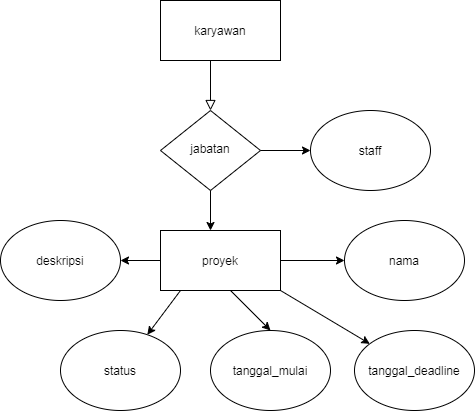

The diagram above was exported from draw.io. Its source (the exported page's mxGraphModel, read from the mxfile embedded in the PNG):
<mxGraphModel dx="1019" dy="465" grid="1" gridSize="10" guides="1" tooltips="1" connect="1" arrows="1" fold="1" page="1" pageScale="1" pageWidth="827" pageHeight="1169" math="0" shadow="0">
  <root>
    <mxCell id="WIyWlLk6GJQsqaUBKTNV-0" />
    <mxCell id="WIyWlLk6GJQsqaUBKTNV-1" parent="WIyWlLk6GJQsqaUBKTNV-0" />
    <mxCell id="WIyWlLk6GJQsqaUBKTNV-2" value="" style="rounded=0;html=1;jettySize=auto;orthogonalLoop=1;fontSize=11;endArrow=block;endFill=0;endSize=8;strokeWidth=1;shadow=0;labelBackgroundColor=none;edgeStyle=orthogonalEdgeStyle;" parent="WIyWlLk6GJQsqaUBKTNV-1" target="WIyWlLk6GJQsqaUBKTNV-6" edge="1">
      <mxGeometry relative="1" as="geometry">
        <mxPoint x="220" y="120" as="sourcePoint" />
      </mxGeometry>
    </mxCell>
    <mxCell id="WIyWlLk6GJQsqaUBKTNV-6" value="jabatan" style="rhombus;whiteSpace=wrap;html=1;shadow=0;fontFamily=Helvetica;fontSize=12;align=center;strokeWidth=1;spacing=6;spacingTop=-4;" parent="WIyWlLk6GJQsqaUBKTNV-1" vertex="1">
      <mxGeometry x="170" y="170" width="100" height="80" as="geometry" />
    </mxCell>
    <mxCell id="vjONRfgoUTk4HWTiL1Pg-0" value="" style="endArrow=classic;html=1;entryX=0;entryY=0.5;entryDx=0;entryDy=0;" edge="1" parent="WIyWlLk6GJQsqaUBKTNV-1">
      <mxGeometry width="50" height="50" relative="1" as="geometry">
        <mxPoint x="270" y="210" as="sourcePoint" />
        <mxPoint x="320" y="210" as="targetPoint" />
      </mxGeometry>
    </mxCell>
    <mxCell id="vjONRfgoUTk4HWTiL1Pg-1" value="staff&lt;br&gt;" style="ellipse;whiteSpace=wrap;html=1;" vertex="1" parent="WIyWlLk6GJQsqaUBKTNV-1">
      <mxGeometry x="320" y="170" width="120" height="80" as="geometry" />
    </mxCell>
    <mxCell id="vjONRfgoUTk4HWTiL1Pg-3" value="" style="endArrow=classic;html=1;entryX=0.5;entryY=0;entryDx=0;entryDy=0;" edge="1" parent="WIyWlLk6GJQsqaUBKTNV-1">
      <mxGeometry width="50" height="50" relative="1" as="geometry">
        <mxPoint x="220" y="250" as="sourcePoint" />
        <mxPoint x="220" y="290" as="targetPoint" />
      </mxGeometry>
    </mxCell>
    <mxCell id="vjONRfgoUTk4HWTiL1Pg-4" value="karyawan" style="rounded=0;whiteSpace=wrap;html=1;" vertex="1" parent="WIyWlLk6GJQsqaUBKTNV-1">
      <mxGeometry x="170" y="60" width="120" height="60" as="geometry" />
    </mxCell>
    <mxCell id="vjONRfgoUTk4HWTiL1Pg-8" value="proyek" style="rounded=0;whiteSpace=wrap;html=1;" vertex="1" parent="WIyWlLk6GJQsqaUBKTNV-1">
      <mxGeometry x="170" y="290" width="120" height="60" as="geometry" />
    </mxCell>
    <mxCell id="vjONRfgoUTk4HWTiL1Pg-9" value="nama" style="ellipse;whiteSpace=wrap;html=1;" vertex="1" parent="WIyWlLk6GJQsqaUBKTNV-1">
      <mxGeometry x="354" y="280" width="120" height="80" as="geometry" />
    </mxCell>
    <mxCell id="vjONRfgoUTk4HWTiL1Pg-10" value="deskripsi" style="ellipse;whiteSpace=wrap;html=1;" vertex="1" parent="WIyWlLk6GJQsqaUBKTNV-1">
      <mxGeometry x="10" y="280" width="120" height="80" as="geometry" />
    </mxCell>
    <mxCell id="vjONRfgoUTk4HWTiL1Pg-11" value="tanggal_mulai" style="ellipse;whiteSpace=wrap;html=1;" vertex="1" parent="WIyWlLk6GJQsqaUBKTNV-1">
      <mxGeometry x="220" y="390" width="120" height="80" as="geometry" />
    </mxCell>
    <mxCell id="vjONRfgoUTk4HWTiL1Pg-12" value="tanggal_deadline" style="ellipse;whiteSpace=wrap;html=1;" vertex="1" parent="WIyWlLk6GJQsqaUBKTNV-1">
      <mxGeometry x="364" y="390" width="120" height="80" as="geometry" />
    </mxCell>
    <mxCell id="vjONRfgoUTk4HWTiL1Pg-13" value="status" style="ellipse;whiteSpace=wrap;html=1;" vertex="1" parent="WIyWlLk6GJQsqaUBKTNV-1">
      <mxGeometry x="70" y="390" width="120" height="80" as="geometry" />
    </mxCell>
    <mxCell id="vjONRfgoUTk4HWTiL1Pg-16" value="" style="endArrow=classic;html=1;entryX=0;entryY=0.5;entryDx=0;entryDy=0;" edge="1" parent="WIyWlLk6GJQsqaUBKTNV-1" target="vjONRfgoUTk4HWTiL1Pg-9">
      <mxGeometry width="50" height="50" relative="1" as="geometry">
        <mxPoint x="290" y="320" as="sourcePoint" />
        <mxPoint x="340" y="270" as="targetPoint" />
      </mxGeometry>
    </mxCell>
    <mxCell id="vjONRfgoUTk4HWTiL1Pg-19" value="" style="endArrow=classic;html=1;" edge="1" parent="WIyWlLk6GJQsqaUBKTNV-1" target="vjONRfgoUTk4HWTiL1Pg-12">
      <mxGeometry width="50" height="50" relative="1" as="geometry">
        <mxPoint x="290" y="350" as="sourcePoint" />
        <mxPoint x="340" y="300" as="targetPoint" />
      </mxGeometry>
    </mxCell>
    <mxCell id="vjONRfgoUTk4HWTiL1Pg-20" value="" style="endArrow=classic;html=1;entryX=0.5;entryY=0;entryDx=0;entryDy=0;" edge="1" parent="WIyWlLk6GJQsqaUBKTNV-1" target="vjONRfgoUTk4HWTiL1Pg-11">
      <mxGeometry width="50" height="50" relative="1" as="geometry">
        <mxPoint x="240" y="350" as="sourcePoint" />
        <mxPoint x="329.302973189353" y="403.3152078742406" as="targetPoint" />
      </mxGeometry>
    </mxCell>
    <mxCell id="vjONRfgoUTk4HWTiL1Pg-21" value="" style="endArrow=classic;html=1;" edge="1" parent="WIyWlLk6GJQsqaUBKTNV-1" target="vjONRfgoUTk4HWTiL1Pg-13">
      <mxGeometry width="50" height="50" relative="1" as="geometry">
        <mxPoint x="190" y="350" as="sourcePoint" />
        <mxPoint x="279.302973189353" y="403.3152078742406" as="targetPoint" />
      </mxGeometry>
    </mxCell>
    <mxCell id="vjONRfgoUTk4HWTiL1Pg-22" value="" style="endArrow=classic;html=1;entryX=1;entryY=0.5;entryDx=0;entryDy=0;" edge="1" parent="WIyWlLk6GJQsqaUBKTNV-1" target="vjONRfgoUTk4HWTiL1Pg-10">
      <mxGeometry width="50" height="50" relative="1" as="geometry">
        <mxPoint x="170" y="320" as="sourcePoint" />
        <mxPoint x="259.302973189353" y="373.3152078742406" as="targetPoint" />
      </mxGeometry>
    </mxCell>
  </root>
</mxGraphModel>